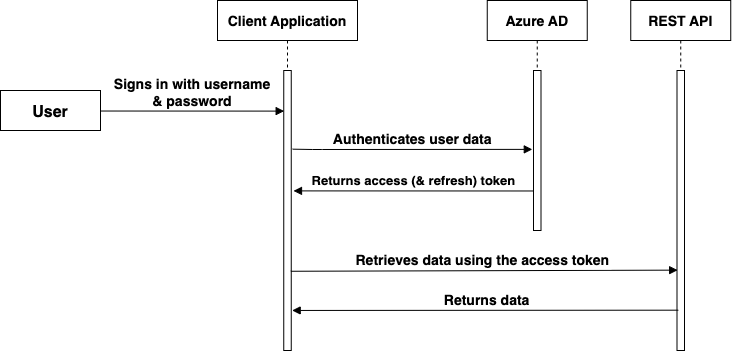

The diagram above was exported from draw.io. Its source (the exported page's mxGraphModel, read from the mxfile embedded in the PNG):
<mxGraphModel dx="891" dy="598" grid="1" gridSize="10" guides="1" tooltips="1" connect="1" arrows="1" fold="1" page="1" pageScale="1" pageWidth="850" pageHeight="1100" math="0" shadow="0">
  <root>
    <mxCell id="0" />
    <mxCell id="1" parent="0" />
    <mxCell id="3nuBFxr9cyL0pnOWT2aG-1" value="Client Application" style="shape=umlLifeline;perimeter=lifelinePerimeter;container=1;collapsible=0;recursiveResize=0;rounded=0;shadow=0;strokeWidth=1;fontSize=14;fontStyle=1" parent="1" vertex="1">
      <mxGeometry x="217" y="90" width="140" height="70" as="geometry" />
    </mxCell>
    <mxCell id="3nuBFxr9cyL0pnOWT2aG-5" value="Azure AD" style="shape=umlLifeline;perimeter=lifelinePerimeter;container=1;collapsible=0;recursiveResize=0;rounded=0;shadow=0;strokeWidth=1;fontSize=14;fontStyle=1" parent="1" vertex="1">
      <mxGeometry x="486.75" y="90" width="100" height="70" as="geometry" />
    </mxCell>
    <mxCell id="3nuBFxr9cyL0pnOWT2aG-8" value="Authenticates user data" style="verticalAlign=bottom;endArrow=block;shadow=0;strokeWidth=1;fontStyle=1;fontSize=14;entryX=-0.16;entryY=0.493;entryDx=0;entryDy=0;entryPerimeter=0;exitX=1.193;exitY=0.281;exitDx=0;exitDy=0;exitPerimeter=0;" parent="1" source="3nuBFxr9cyL0pnOWT2aG-2" target="3nuBFxr9cyL0pnOWT2aG-6" edge="1">
      <mxGeometry relative="1" as="geometry">
        <mxPoint x="280" y="239" as="sourcePoint" />
        <Array as="points">
          <mxPoint x="312.5" y="239" />
        </Array>
        <mxPoint x="500" y="239" as="targetPoint" />
      </mxGeometry>
    </mxCell>
    <mxCell id="3nuBFxr9cyL0pnOWT2aG-9" value="Returns access (&amp; refresh) token" style="verticalAlign=bottom;endArrow=block;entryX=1.3;entryY=0.43;shadow=0;strokeWidth=1;entryDx=0;entryDy=0;entryPerimeter=0;fontSize=13;fontStyle=1;targetPerimeterSpacing=-1;exitX=0.053;exitY=0.753;exitDx=0;exitDy=0;exitPerimeter=0;" parent="1" source="3nuBFxr9cyL0pnOWT2aG-6" target="3nuBFxr9cyL0pnOWT2aG-2" edge="1">
      <mxGeometry relative="1" as="geometry">
        <mxPoint x="500" y="281" as="sourcePoint" />
        <mxPoint x="283.74749999999995" y="280.49999999999994" as="targetPoint" />
      </mxGeometry>
    </mxCell>
    <mxCell id="Se4LEp75GHRbhMAHdHSP-1" value="" style="points=[];perimeter=orthogonalPerimeter;rounded=0;shadow=0;strokeWidth=1;" parent="1" vertex="1">
      <mxGeometry x="676.5" y="160" width="7.5" height="280" as="geometry" />
    </mxCell>
    <mxCell id="3nuBFxr9cyL0pnOWT2aG-2" value="" style="points=[];perimeter=orthogonalPerimeter;rounded=0;shadow=0;strokeWidth=1;" parent="1" vertex="1">
      <mxGeometry x="283.25" y="160" width="7.5" height="280" as="geometry" />
    </mxCell>
    <mxCell id="3nuBFxr9cyL0pnOWT2aG-6" value="" style="points=[];perimeter=orthogonalPerimeter;rounded=0;shadow=0;strokeWidth=1;" parent="1" vertex="1">
      <mxGeometry x="533" y="160" width="7.5" height="160" as="geometry" />
    </mxCell>
    <mxCell id="Se4LEp75GHRbhMAHdHSP-2" value="Retrieves data using the access token" style="verticalAlign=bottom;endArrow=block;shadow=0;strokeWidth=1;exitX=0.944;exitY=0.717;exitDx=0;exitDy=0;exitPerimeter=0;entryX=0.087;entryY=0.713;entryDx=0;entryDy=0;entryPerimeter=0;fontSize=14;fontStyle=1" parent="1" target="Se4LEp75GHRbhMAHdHSP-1" edge="1" source="3nuBFxr9cyL0pnOWT2aG-2">
      <mxGeometry x="-0.0093" relative="1" as="geometry">
        <mxPoint x="290" y="360" as="sourcePoint" />
        <mxPoint x="640" y="360" as="targetPoint" />
        <Array as="points" />
        <mxPoint as="offset" />
      </mxGeometry>
    </mxCell>
    <mxCell id="Se4LEp75GHRbhMAHdHSP-4" value="REST API" style="shape=umlLifeline;perimeter=lifelinePerimeter;container=1;collapsible=0;recursiveResize=0;rounded=0;shadow=0;strokeWidth=1;fontSize=14;fontStyle=1" parent="1" vertex="1">
      <mxGeometry x="630.25" y="90" width="100" height="70" as="geometry" />
    </mxCell>
    <mxCell id="wBlB4nzsbxNH33OTdn6h-1" value="User" style="shape=umlLifeline;perimeter=lifelinePerimeter;container=1;collapsible=0;recursiveResize=0;rounded=0;shadow=0;strokeWidth=1;fontStyle=1;fontSize=16;" vertex="1" parent="1">
      <mxGeometry y="180" width="100" height="40" as="geometry" />
    </mxCell>
    <mxCell id="wBlB4nzsbxNH33OTdn6h-2" value="Signs in with username &#10;&amp; password" style="verticalAlign=bottom;endArrow=block;shadow=0;strokeWidth=1;exitX=1;exitY=0.513;exitDx=0;exitDy=0;exitPerimeter=0;entryX=0.056;entryY=0.145;entryDx=0;entryDy=0;entryPerimeter=0;fontSize=14;fontStyle=1" edge="1" parent="1" source="wBlB4nzsbxNH33OTdn6h-1" target="3nuBFxr9cyL0pnOWT2aG-2">
      <mxGeometry relative="1" as="geometry">
        <mxPoint x="110" y="183" as="sourcePoint" />
        <mxPoint x="270" y="200" as="targetPoint" />
        <Array as="points" />
        <mxPoint as="offset" />
      </mxGeometry>
    </mxCell>
    <mxCell id="wBlB4nzsbxNH33OTdn6h-7" value="Returns data" style="verticalAlign=bottom;endArrow=block;shadow=0;strokeWidth=1;entryX=1.122;entryY=0.857;entryDx=0;entryDy=0;entryPerimeter=0;fontSize=14;fontStyle=1;exitX=0.173;exitY=0.856;exitDx=0;exitDy=0;exitPerimeter=0;" edge="1" parent="1" source="Se4LEp75GHRbhMAHdHSP-1" target="3nuBFxr9cyL0pnOWT2aG-2">
      <mxGeometry x="-0.0093" relative="1" as="geometry">
        <mxPoint x="670" y="400" as="sourcePoint" />
        <mxPoint x="290" y="440" as="targetPoint" />
        <Array as="points" />
        <mxPoint as="offset" />
      </mxGeometry>
    </mxCell>
  </root>
</mxGraphModel>